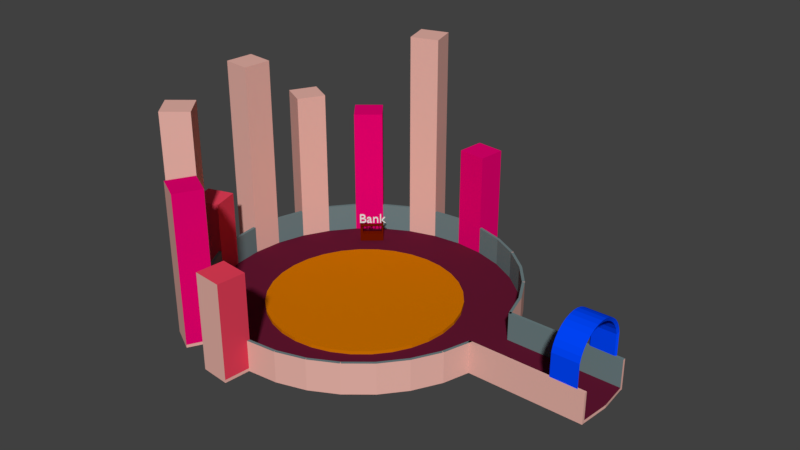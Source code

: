 # Source: HubScene.blend  (saved by Blender 2.79.0; exported with 4.5.12 LTS)
import bpy
from mathutils import Matrix  # noqa: F401  (used for matrix-valued properties, if any)

bpy.ops.wm.read_factory_settings(use_empty=True)
scene = bpy.context.scene
scene.name = 'Scene'

# ---- collections
col_collection_1 = bpy.data.collections.new('Collection 1'); scene.collection.children.link(col_collection_1)
col_collection_2 = bpy.data.collections.new('Collection 2'); scene.collection.children.link(col_collection_2)

# ---- materials (node trees are filled in below, after node groups)
mat_material_001 = bpy.data.materials.new('Material.001')
mat_material_001.alpha_threshold = 0.0
mat_material_001.use_transparent_shadow = False
mat_material_001.diffuse_color = (0.8, 0.4441, 0.3842, 1.0)
mat_material_001.roughness = 0.5
mat_material_002 = bpy.data.materials.new('Material.002')
mat_material_002.alpha_threshold = 0.0
mat_material_002.use_transparent_shadow = False
mat_material_002.diffuse_color = (0.6308, 0.1754, 0.0, 1.0)
mat_material_002.roughness = 0.5
mat_material_003 = bpy.data.materials.new('Material.003')
mat_material_003.alpha_threshold = 0.0
mat_material_003.use_transparent_shadow = False
mat_material_003.diffuse_color = (0.1237, 0.009261, 0.03144, 1.0)
mat_material_003.roughness = 0.5
mat_material_004 = bpy.data.materials.new('Material.004')
mat_material_004.alpha_threshold = 0.0
mat_material_004.use_transparent_shadow = False
mat_material_004.diffuse_color = (0.1552, 0.2191, 0.2279, 1.0)
mat_material_004.roughness = 0.5
mat_material_005 = bpy.data.materials.new('Material.005')
mat_material_005.alpha_threshold = 0.0
mat_material_005.use_transparent_shadow = False
mat_material_005.diffuse_color = (0.8, 0.05197, 0.1019, 1.0)
mat_material_005.roughness = 0.5
mat_material_006 = bpy.data.materials.new('Material.006')
mat_material_006.alpha_threshold = 0.0
mat_material_006.use_transparent_shadow = False
mat_material_006.diffuse_color = (0.8, 5.165e-05, 0.1642, 1.0)
mat_material_006.roughness = 0.5
mat_material_007 = bpy.data.materials.new('Material.007')
mat_material_007.alpha_threshold = 0.0
mat_material_007.use_transparent_shadow = False
mat_material_007.diffuse_color = (0.0, 0.06213, 1.0, 1.0)
mat_material_007.roughness = 0.5
mat_material_010 = bpy.data.materials.new('Material.010')
mat_material_010.alpha_threshold = 0.0
mat_material_010.use_transparent_shadow = False
mat_material_010.roughness = 0.5
mat_material_011 = bpy.data.materials.new('Material.011')
mat_material_011.alpha_threshold = 0.0
mat_material_011.use_transparent_shadow = False
mat_material_011.roughness = 0.5
mat_material_008 = bpy.data.materials.new('Material.008')
mat_material_008.alpha_threshold = 0.0
mat_material_008.use_transparent_shadow = False
mat_material_008.diffuse_color = (0.1503, 0.007713, 0.0, 1.0)
mat_material_008.specular_color = (0.1329, 0.01298, 0.0003035)
mat_material_008.roughness = 0.5
mat_material_009 = bpy.data.materials.new('Material.009')
mat_material_009.alpha_threshold = 0.0
mat_material_009.use_transparent_shadow = False
mat_material_009.diffuse_color = (0.1033, 0.005705, 0.0, 1.0)
mat_material_009.roughness = 0.5

# ---- material node trees

# ---- world
world_world = bpy.data.worlds.new('World'); scene.world = world_world
world_world.color = (0.05088, 0.05088, 0.05088)
world_world.use_sun_shadow = False
world_world.sun_shadow_jitter_overblur = 0.0
world_world.cycles.sampling_method = 'MANUAL'

# ---- meshes
me_cylinder = bpy.data.meshes.new('Cylinder')
me_cylinder.from_pydata([(0.0, 1.0, -1.0), (0.0, 1.0, 1.0), (0.1951, 0.9808, -1.0), (0.1951, 0.9808, 1.0), (0.3827, 0.9239, -1.0), (0.3827, 0.9239, 1.0), (0.5556, 0.8315, -1.0), (0.5556, 0.8315, 1.0), (0.7071, 0.7071, -1.0), (0.7071, 0.7071, 1.0), (0.8315, 0.5556, -1.0), (0.8315, 0.5556, 1.0), (0.9239, 0.3827, -1.0), (0.9239, 0.3827, 1.0), (0.9808, 0.1951, -1.0), (0.9808, 0.1951, 1.0), (1.0, 7.55e-08, -1.0), (1.0, 7.55e-08, 1.0), (0.9808, -0.1951, -1.0), (0.9808, -0.1951, 1.0), (0.9239, -0.3827, -1.0), (0.9239, -0.3827, 1.0), (0.8315, -0.5556, -1.0), (0.8315, -0.5556, 1.0), (0.7071, -0.7071, -1.0), (0.7071, -0.7071, 1.0), (0.5556, -0.8315, -1.0), (0.5556, -0.8315, 1.0), (0.3827, -0.9239, -1.0), (0.3827, -0.9239, 1.0), (0.1951, -0.9808, -1.0), (0.1951, -0.9808, 1.0), (-3.258e-07, -1.0, -1.0), (-3.258e-07, -1.0, 1.0), (-0.1951, -0.9808, -1.0), (-0.1951, -0.9808, 1.0), (-0.3827, -0.9239, -1.0), (-0.3827, -0.9239, 1.0), (-0.5556, -0.8315, -1.0), (-0.5556, -0.8315, 1.0), (-0.7071, -0.7071, -1.0), (-0.7071, -0.7071, 1.0), (-0.8315, -0.5556, -1.0), (-0.8315, -0.5556, 1.0), (-0.9239, -0.3827, -1.0), (-0.9239, -0.3827, 1.0), (-0.9808, -0.1951, -1.0), (-0.9808, -0.1951, 1.0), (-1.0, 9.656e-07, -1.0), (-1.0, 9.656e-07, 1.0), (-0.9808, 0.1951, -1.0), (-0.9808, 0.1951, 1.0), (-0.9239, 0.3827, -1.0), (-0.9239, 0.3827, 1.0), (-0.8315, 0.5556, -1.0), (-0.8315, 0.5556, 1.0), (-0.7071, 0.7071, -1.0), (-0.7071, 0.7071, 1.0), (-0.5556, 0.8315, -1.0), (-0.5556, 0.8315, 1.0), (-0.3827, 0.9239, -1.0), (-0.3827, 0.9239, 1.0), (-0.1951, 0.9808, -1.0), (-0.1951, 0.9808, 1.0), (1.071e-08, 0.8, -2.0), (1.071e-08, 0.8, -17.0), (0.1561, 0.7846, -2.0), (0.1561, 0.7846, -17.0), (0.3061, 0.7391, -2.0), (0.3061, 0.7391, -17.0), (0.4445, 0.6652, -2.0), (0.4445, 0.6652, -17.0), (0.5657, 0.5657, -2.0), (0.5657, 0.5657, -17.0), (0.6652, 0.4445, -2.0), (0.6652, 0.4445, -17.0), (0.7391, 0.3061, -2.0), (0.7391, 0.3061, -17.0), (0.7846, 0.1561, -2.0), (0.7846, 0.1561, -17.0), (0.8, 1.304e-07, -2.0), (0.8, 1.304e-07, -17.0), (0.7846, -0.1561, -2.0), (0.7846, -0.1561, -17.0), (0.7391, -0.3061, -2.0), (0.7391, -0.3061, -17.0), (0.6652, -0.4445, -2.0), (0.6652, -0.4445, -17.0), (0.5657, -0.5657, -2.0), (0.5657, -0.5657, -17.0), (0.4445, -0.6652, -2.0), (0.4445, -0.6652, -17.0), (0.3061, -0.7391, -2.0), (0.3061, -0.7391, -17.0), (0.1561, -0.7846, -2.0), (0.1561, -0.7846, -17.0), (-2.5e-07, -0.8, -2.0), (-2.5e-07, -0.8, -17.0), (-0.1561, -0.7846, -2.0), (-0.1561, -0.7846, -17.0), (-0.3061, -0.7391, -2.0), (-0.3061, -0.7391, -17.0), (-0.4445, -0.6652, -2.0), (-0.4445, -0.6652, -17.0), (-0.5657, -0.5657, -2.0), (-0.5657, -0.5657, -17.0), (-0.6652, -0.4445, -2.0), (-0.6652, -0.4445, -17.0), (-0.7391, -0.3061, -2.0), (-0.7391, -0.3061, -17.0), (-0.7846, -0.1561, -2.0), (-0.7846, -0.1561, -17.0), (-0.8, 8.425e-07, -2.0), (-0.8, 8.425e-07, -17.0), (-0.7846, 0.1561, -2.0), (-0.7846, 0.1561, -17.0), (-0.7391, 0.3061, -2.0), (-0.7391, 0.3061, -17.0), (-0.6652, 0.4445, -2.0), (-0.6652, 0.4445, -17.0), (-0.5657, 0.5657, -2.0), (-0.5657, 0.5657, -17.0), (-0.4445, 0.6652, -2.0), (-0.4445, 0.6652, -17.0), (-0.3061, 0.7391, -2.0), (-0.3061, 0.7391, -17.0), (-0.1561, 0.7846, -2.0), (-0.1561, 0.7846, -17.0), (1.761, 0.1951, 1.0), (1.761, 0.1951, -1.0), (1.78, 1.952e-07, -1.0), (1.78, 1.952e-07, 1.0), (1.761, -0.1951, -1.0), (1.761, -0.1951, 1.0), (-3.258e-07, -1.0, 1.0), (-3.258e-07, -1.0, -1.0), (-0.1951, -0.9808, -1.0), (-0.1951, -0.9808, 1.0), (-0.3827, -0.9239, 1.0), (-0.3827, -0.9239, -1.0), (-0.5556, -0.8315, -1.0), (-0.5556, -0.8315, 1.0), (-0.7071, -0.7071, 1.0), (-0.7071, -0.7071, -1.0), (-0.8315, -0.5556, -1.0), (-0.8315, -0.5556, 1.0), (-0.9239, -0.3827, 1.0), (-0.9239, -0.3827, -1.0), (-0.9808, -0.1951, -1.0), (-0.9808, -0.1951, 1.0), (-1.0, 9.656e-07, 1.0), (-1.0, 9.656e-07, -1.0), (-0.9808, 0.1951, -1.0), (-0.9808, 0.1951, 1.0), (-0.9239, 0.3827, 1.0), (-0.9239, 0.3827, -1.0), (-0.8315, 0.5556, -1.0), (-0.8315, 0.5556, 1.0), (-0.7071, 0.7071, 1.0), (-0.7071, 0.7071, -1.0), (-0.5556, 0.8315, -1.0), (-0.5556, 0.8315, 1.0), (-0.3827, 0.9239, 1.0), (-0.3827, 0.9239, -1.0), (-0.1951, 0.9808, -1.0), (-0.1951, 0.9808, 1.0), (-0.01862, -1.189, 1.0), (-0.01862, -1.189, -1.0), (-0.2137, -1.17, -1.0), (-0.2137, -1.17, 1.0), (-0.4722, -1.091, 1.0), (-0.4722, -1.091, -1.0), (-0.6451, -0.999, -1.0), (-0.6451, -0.999, 1.0), (-0.854, -0.8276, 1.0), (-0.854, -0.8276, -1.0), (-0.9783, -0.6761, -1.0), (-0.9783, -0.6761, 1.0), (-1.106, -0.4378, 1.0), (-1.106, -0.4378, -1.0), (-1.163, -0.2502, -1.0), (-1.163, -0.2502, 1.0), (-1.189, 0.01862, 1.0), (-1.189, 0.01862, -1.0), (-1.17, 0.2137, -1.0), (-1.17, 0.2137, 1.0), (-1.091, 0.4722, 1.0), (-1.091, 0.4722, -1.0), (-0.999, 0.6451, -1.0), (-0.999, 0.6451, 1.0), (-0.8276, 0.854, 1.0), (-0.8276, 0.854, -1.0), (-0.6761, 0.9783, -1.0), (-0.6761, 0.9783, 1.0), (-0.4378, 1.106, 1.0), (-0.4378, 1.106, -1.0), (-0.2502, 1.163, -1.0), (-0.2502, 1.163, 1.0), (0.01862, 1.189, -1.0), (0.2137, 1.17, -1.0), (0.2137, 1.17, 1.0), (0.01862, 1.189, 1.0), (0.1951, 0.9808, 72.34), (0.0, 1.0, 72.34), (-0.1951, -0.9808, 64.17), (-3.258e-07, -1.0, 64.17), (-0.5556, -0.8315, 101.6), (-0.3827, -0.9239, 101.6), (-0.8315, -0.5556, 133.7), (-0.7071, -0.7071, 133.7), (-0.9808, -0.1951, 54.0), (-0.9239, -0.3827, 54.0), (-0.9808, 0.1951, 135.6), (-1.0, 9.656e-07, 135.6), (-0.8315, 0.5556, 104.8), (-0.9239, 0.3827, 104.8), (-0.5556, 0.8315, 89.32), (-0.7071, 0.7071, 89.32), (-0.1951, 0.9808, 146.0), (-0.3827, 0.9239, 146.0), (-0.2137, -1.17, 64.17), (-0.01862, -1.189, 64.17), (-0.6451, -0.999, 101.6), (-0.4722, -1.091, 101.6), (-0.9783, -0.6761, 133.7), (-0.854, -0.8276, 133.7), (-1.163, -0.2502, 54.0), (-1.106, -0.4378, 54.0), (-1.17, 0.2137, 135.6), (-1.189, 0.01862, 135.6), (-0.999, 0.6451, 104.8), (-1.091, 0.4722, 104.8), (-0.6761, 0.9783, 89.32), (-0.8276, 0.854, 89.32), (-0.2502, 1.163, 146.0), (-0.4378, 1.106, 146.0), (0.2137, 1.17, 72.34), (0.01862, 1.189, 72.34), (0.197, -0.9997, 1.0), (0.197, -0.9997, -1.0), (-0.001741, -1.019, -1.0), (-0.001741, -1.019, 1.0), (0.3882, -0.9421, 1.0), (0.3882, -0.9421, -1.0), (0.2006, -0.999, -1.0), (0.2006, -0.999, 1.0), (0.5645, -0.8482, 1.0), (0.5645, -0.8482, -1.0), (0.3916, -0.9406, -1.0), (0.3916, -0.9406, 1.0), (0.9386, -0.3947, 1.0), (0.9386, -0.3947, -1.0), (0.8462, -0.5676, -1.0), (0.8462, -0.5676, 1.0), (0.7218, -0.7192, -1.0), (0.7218, -0.7192, 1.0), (0.5703, -0.8435, -1.0), (0.5703, -0.8435, 1.0), (0.999, -0.1947, 1.0), (0.999, -0.1947, -1.0), (0.9421, -0.3882, -1.0), (0.9421, -0.3882, 1.0), (0.849, 0.5628, 1.0), (0.849, 0.5628, -1.0), (0.9414, 0.39, -1.0), (0.9414, 0.39, 1.0), (0.9983, 0.1957, -1.0), (0.9983, 0.1957, 1.0), (0.569, 0.8449, 1.0), (0.569, 0.8449, -1.0), (0.7205, 0.7205, -1.0), (0.7205, 0.7205, 1.0), (0.8449, 0.569, -1.0), (0.8449, 0.569, 1.0), (0.1964, 0.9983, 1.0), (0.1964, 0.9983, -1.0), (0.39, 0.9414, -1.0), (0.39, 0.9414, 1.0), (0.5628, 0.849, -1.0), (0.5628, 0.849, 1.0), (0.1951, 0.9808, -1.0), (0.1951, 0.9808, 1.0), (0.2137, 1.17, -1.0), (0.2137, 1.17, 1.0), (0.9808, -0.2141, -1.0), (1.761, -0.2141, -1.0), (0.9808, -0.2141, 1.0), (1.761, -0.2141, 1.0), (0.9239, -0.3827, 20.0), (0.9808, -0.1951, 20.0), (0.8315, -0.5556, 20.0), (0.7218, -0.7192, 20.0), (0.7071, -0.7071, 20.0), (0.5556, -0.8315, 20.0), (0.5703, -0.8435, 20.0), (0.3827, -0.9239, 20.0), (0.1951, -0.9808, 20.0), (-3.258e-07, -1.0, 20.0), (1.761, -0.1951, 20.0), (-0.001741, -1.019, 20.0), (0.197, -0.9997, 20.0), (0.2006, -0.999, 20.0), (0.3882, -0.9421, 20.0), (0.3916, -0.9406, 20.0), (0.5645, -0.8482, 20.0), (0.8462, -0.5676, 20.0), (0.9386, -0.3947, 20.0), (0.9421, -0.3882, 20.0), (0.999, -0.1947, 20.0), (1.761, -0.2141, 20.0), (0.9808, -0.2141, 20.0), (0.3827, 0.9239, 20.0), (0.1951, 0.9808, 20.0), (0.39, 0.9414, 20.0), (0.5556, 0.8315, 20.0), (0.7071, 0.7071, 20.0), (0.8315, 0.5556, 20.0), (0.8449, 0.569, 20.0), (0.9239, 0.3827, 20.0), (0.9808, 0.1951, 20.0), (0.9414, 0.39, 20.0), (0.849, 0.5628, 20.0), (0.9983, 0.1957, 20.0), (0.7205, 0.7205, 20.0), (0.569, 0.8449, 20.0), (0.1964, 0.9983, 20.0), (0.5628, 0.849, 20.0), (0.9808, 0.2141, 1.0), (0.9808, 0.2141, -1.0), (1.761, 0.2141, 1.0), (1.761, 0.2141, -1.0), (1.761, 0.1951, 20.0), (0.9808, 0.1951, 20.0), (1.761, 0.2141, 20.0), (0.9808, 0.2141, 20.0), (-0.001862, 1.019, -1.0), (-0.001862, 1.019, 1.0), (-0.197, 0.9997, 1.0), (-0.197, 0.9997, -1.0), (-0.5645, 0.8482, 1.0), (-0.5645, 0.8482, -1.0), (-0.3916, 0.9406, -1.0), (-0.3916, 0.9406, 1.0), (-0.8462, 0.5676, 1.0), (-0.8462, 0.5676, -1.0), (-0.7218, 0.7192, -1.0), (-0.7218, 0.7192, 1.0), (-0.999, 0.2006, 1.0), (-0.999, 0.2006, -1.0), (-0.9421, 0.3882, -1.0), (-0.9421, 0.3882, 1.0), (-0.9997, -0.197, 1.0), (-0.9997, -0.197, -1.0), (-1.019, -0.001861, -1.0), (-1.019, -0.001861, 1.0), (-0.8482, -0.5645, 1.0), (-0.8482, -0.5645, -1.0), (-0.9406, -0.3916, -1.0), (-0.9406, -0.3916, 1.0), (-0.5676, -0.8462, 1.0), (-0.5676, -0.8462, -1.0), (-0.7192, -0.7218, -1.0), (-0.7192, -0.7218, 1.0), (-0.2006, -0.999, 1.0), (-0.2006, -0.999, -1.0), (-0.3882, -0.9421, -1.0), (-0.3882, -0.9421, 1.0), (-0.3827, -0.9239, 20.0), (-0.1951, -0.9808, 20.0), (-0.7071, -0.7071, 20.0), (-0.5556, -0.8315, 20.0), (-0.9239, -0.3827, 20.0), (-0.8315, -0.5556, 20.0), (-1.0, 9.656e-07, 20.0), (-0.9808, -0.1951, 20.0), (-0.9239, 0.3827, 20.0), (-0.9808, 0.1951, 20.0), (-0.7071, 0.7071, 20.0), (-0.8315, 0.5556, 20.0), (-0.3827, 0.9239, 20.0), (-0.5556, 0.8315, 20.0), (0.0, 1.0, 20.0), (-0.1951, 0.9808, 20.0), (-0.001862, 1.019, 20.0), (-0.197, 0.9997, 20.0), (-0.3916, 0.9406, 20.0), (-0.5645, 0.8482, 20.0), (-0.7218, 0.7192, 20.0), (-0.8462, 0.5676, 20.0), (-0.9421, 0.3882, 20.0), (-0.999, 0.2006, 20.0), (-1.019, -0.001861, 20.0), (-0.9997, -0.197, 20.0), (-0.9406, -0.3916, 20.0), (-0.8482, -0.5645, 20.0), (-0.7192, -0.7218, 20.0), (-0.5676, -0.8462, 20.0), (-0.3882, -0.9421, 20.0), (-0.2006, -0.999, 20.0), (2.384e-08, 0.64, 3.212), (0.1249, 0.6277, 3.212), (0.2449, 0.5913, 3.212), (0.3556, 0.5321, 3.212), (0.4525, 0.4525, 3.212), (0.5321, 0.3556, 3.212), (0.5913, 0.2449, 3.212), (0.6277, 0.1249, 3.212), (0.64, 1.907e-07, 3.212), (0.6277, -0.1249, 3.212), (0.5913, -0.2449, 3.212), (0.5321, -0.3556, 3.212), (0.4525, -0.4525, 3.212), (0.3556, -0.5321, 3.212), (0.2449, -0.5913, 3.212), (0.1249, -0.6277, 3.212), (-1.907e-07, -0.64, 3.212), (-0.1249, -0.6277, 3.212), (-0.2449, -0.5913, 3.212), (-0.3556, -0.5321, 3.212), (-0.4525, -0.4525, 3.212), (-0.5321, -0.3556, 3.212), (-0.5913, -0.2449, 3.212), (-0.6277, -0.1249, 3.212), (-0.64, 7.629e-07, 3.212), (-0.6277, 0.1249, 3.212), (-0.5913, 0.2449, 3.212), (-0.5321, 0.3556, 3.212), (-0.4525, 0.4525, 3.212), (-0.3556, 0.5321, 3.212), (-0.2449, 0.5913, 3.212), (-0.1249, 0.6277, 3.212), (0.1249, 0.6277, -15.78), (2.409e-08, 0.64, -15.78), (0.2449, 0.5913, -15.78), (0.3556, 0.5321, -15.78), (0.4525, 0.4525, -15.78), (0.5321, 0.3556, -15.78), (0.5913, 0.2449, -15.78), (0.6277, 0.1249, -15.78), (0.64, 1.907e-07, -15.78), (0.6277, -0.1249, -15.78), (0.5913, -0.2449, -15.78), (0.5321, -0.3556, -15.78), (0.4525, -0.4525, -15.78), (0.3556, -0.5321, -15.78), (0.2449, -0.5913, -15.78), (0.1249, -0.6277, -15.78), (-1.905e-07, -0.64, -15.78), (-0.1249, -0.6277, -15.78), (-0.2449, -0.5913, -15.78), (-0.3556, -0.5321, -15.78), (-0.4525, -0.4525, -15.78), (-0.5321, -0.3556, -15.78), (-0.5913, -0.2449, -15.78), (-0.6277, -0.1249, -15.78), (-0.64, 7.629e-07, -15.78), (-0.6277, 0.1249, -15.78), (-0.5913, 0.2449, -15.78), (-0.5321, 0.3556, -15.78), (-0.4525, 0.4525, -15.78), (-0.3556, 0.5321, -15.78), (-0.2449, 0.5913, -15.78), (-0.1249, 0.6277, -15.78), (1.701, 0.1982, 34.43), (1.542, 0.1995, 34.14), (1.701, 0.1867, 38.21), (1.542, 0.1881, 37.93), (1.701, 0.168, 41.7), (1.542, 0.1694, 41.42), (1.701, 0.1429, 44.76), (1.542, 0.1443, 44.48), (1.701, 0.1124, 47.27), (1.542, 0.1137, 46.99), (1.701, 0.07748, 49.13), (1.542, 0.07884, 48.85), (1.701, 0.03962, 50.28), (1.542, 0.04098, 50.0), (1.701, 0.0002542, 50.67), (1.542, 0.001612, 50.39), (1.701, -0.03911, 50.28), (1.542, -0.03776, 50.0), (1.701, -0.07697, 49.13), (1.542, -0.07561, 48.85), (1.701, -0.1119, 47.27), (1.542, -0.1105, 46.99), (1.701, -0.1424, 44.76), (1.542, -0.1411, 44.48), (1.701, -0.1675, 41.7), (1.542, -0.1662, 41.42), (1.701, -0.1862, 38.21), (1.542, -0.1848, 37.93), (1.701, -0.1977, 34.43), (1.542, -0.1963, 34.14), (1.531, -0.2076, 35.89), (1.712, -0.209, 36.17), (1.531, -0.1955, 39.87), (1.712, -0.1969, 40.16), (1.531, -0.1759, 43.55), (1.712, -0.1773, 43.83), (1.531, -0.1495, 46.76), (1.712, -0.1509, 47.05), (1.531, -0.1173, 49.41), (1.712, -0.1187, 49.69), (1.531, -0.08058, 51.37), (1.712, -0.08194, 51.65), (1.531, -0.04073, 52.58), (1.712, -0.04209, 52.86), (1.531, 0.0007086, 52.99), (1.712, -0.0006495, 53.27), (1.531, 0.04215, 52.58), (1.712, 0.04079, 52.86), (1.531, 0.082, 51.37), (1.712, 0.08064, 51.65), (1.531, 0.1187, 49.41), (1.712, 0.1174, 49.69), (1.531, 0.1509, 46.76), (1.712, 0.1496, 47.05), (1.531, 0.1773, 43.55), (1.712, 0.176, 43.83), (1.531, 0.197, 39.87), (1.712, 0.1956, 40.16), (1.531, 0.209, 35.89), (1.712, 0.2077, 36.17), (1.542, 0.1995, -0.9843), (1.531, 0.209, 0.76), (1.542, -0.1963, -0.9843), (1.531, -0.2076, 0.76), (1.701, 0.1982, -0.6998), (1.712, -0.209, 1.045), (1.701, -0.1977, -0.6997), (1.712, 0.2077, 1.045), (1.701, 0.1982, 34.43), (1.701, 0.1867, 38.21), (1.701, 0.168, 41.7), (1.701, 0.1429, 44.76), (1.701, 0.1124, 47.27), (1.701, 0.07748, 49.13), (1.701, 0.03962, 50.28), (1.701, 0.0002542, 50.67), (1.701, -0.03911, 50.28), (1.701, -0.07697, 49.13), (1.701, -0.1119, 47.27), (1.701, -0.1424, 44.76), (1.701, -0.1675, 41.7), (1.701, -0.1862, 38.21), (1.712, 0.08064, 51.65), (1.701, -0.1977, 34.43), (1.712, 0.04079, 52.86), (1.712, -0.1969, 40.16), (1.712, -0.209, 36.17), (1.712, -0.0006495, 53.27), (1.712, -0.1773, 43.83), (1.712, -0.04209, 52.86), (1.712, -0.1509, 47.05), (1.712, -0.08194, 51.65), (1.712, -0.1187, 49.69), (1.712, 0.1174, 49.69), (1.712, 0.1496, 47.05), (1.712, 0.176, 43.83), (1.712, 0.1956, 40.16), (1.712, 0.2077, 36.17), (1.701, -0.1977, -0.6997), (1.712, -0.209, 1.045), (1.701, 0.1982, -0.6998), (1.712, 0.2077, 1.045)], [], [(269, 278, 279, 268), (2, 3, 274, 275), (274, 3, 312, 325), (8, 6, 269, 270), (11, 13, 318, 316), (15, 14, 266, 267), (12, 10, 263, 264), (18, 16, 130, 132), (19, 18, 284, 286), (18, 19, 258, 259), (25, 27, 293, 292), (24, 22, 252, 254), (249, 246, 304, 303), (261, 307, 306, 250), (31, 30, 244, 245), (245, 242, 302, 301), (32, 33, 134, 135), (37, 36, 365, 366), (42, 40, 143, 144), (40, 38, 360, 361), (49, 51, 153, 150), (45, 358, 393, 371), (59, 58, 160, 161), (46, 47, 351, 352), (40, 41, 142, 143), (53, 52, 349, 350), (50, 48, 151, 152), (336, 337, 384, 383), (57, 59, 161, 158), (53, 350, 389, 375), (3, 1, 63, 61, 59, 57, 55, 53, 51, 49, 47, 45, 43, 41, 39, 37, 35, 33, 31, 29, 27, 25, 23, 21, 19, 17, 15, 13, 11, 9, 7, 5), (48, 49, 150, 151), (0, 62, 338, 335), (0, 2, 4, 6, 8, 10, 12, 14, 16, 18, 20, 22, 24, 26, 28, 30, 32, 34, 36, 38, 40, 42, 44, 46, 48, 50, 52, 54, 56, 58, 60, 62), (64, 66, 67, 65), (66, 68, 69, 67), (68, 70, 71, 69), (70, 72, 73, 71), (72, 74, 75, 73), (74, 76, 77, 75), (76, 78, 79, 77), (78, 80, 81, 79), (80, 82, 83, 81), (82, 84, 85, 83), (84, 86, 87, 85), (86, 88, 89, 87), (88, 90, 91, 89), (90, 92, 93, 91), (92, 94, 95, 93), (94, 96, 97, 95), (96, 98, 99, 97), (98, 100, 101, 99), (100, 102, 103, 101), (102, 104, 105, 103), (104, 106, 107, 105), (106, 108, 109, 107), (108, 110, 111, 109), (110, 112, 113, 111), (112, 114, 115, 113), (114, 116, 117, 115), (116, 118, 119, 117), (118, 120, 121, 119), (120, 122, 123, 121), (122, 124, 125, 123), (67, 69, 71, 73, 75, 77, 79, 81, 83, 85, 87, 89, 91, 93, 95, 97, 99, 101, 103, 105, 107, 109, 111, 113, 115, 117, 119, 121, 123, 125, 127, 65), (124, 126, 127, 125), (126, 64, 65, 127), (64, 126, 124, 122, 120, 118, 116, 114, 112, 110, 108, 106, 104, 102, 100, 98, 96, 94, 92, 90, 88, 86, 84, 82, 80, 78, 76, 74, 72, 70, 68, 66), (129, 128, 131, 130), (130, 131, 133, 132), (15, 17, 131, 128), (128, 129, 330, 329), (17, 19, 133, 131), (16, 14, 129, 130), (194, 162, 219, 235), (185, 182, 229, 228), (186, 154, 215, 231), (149, 148, 180, 181), (153, 152, 184, 185), (156, 155, 187, 188), (145, 177, 224, 208), (165, 197, 234, 218), (51, 50, 152, 153), (41, 43, 145, 142), (34, 32, 135, 136), (43, 42, 144, 145), (60, 61, 162, 163), (33, 35, 137, 134), (62, 60, 163, 164), (35, 34, 136, 137), (52, 53, 154, 155), (61, 63, 165, 162), (54, 52, 155, 156), (44, 45, 146, 147), (63, 62, 164, 165), (53, 55, 157, 154), (46, 44, 147, 148), (36, 37, 138, 139), (55, 54, 156, 157), (45, 47, 149, 146), (38, 36, 139, 140), (47, 46, 148, 149), (37, 39, 141, 138), (39, 38, 140, 141), (56, 57, 158, 159), (58, 56, 159, 160), (167, 166, 169, 168), (135, 134, 166, 167), (137, 136, 168, 169), (136, 135, 167, 168), (171, 170, 173, 172), (139, 138, 170, 171), (141, 140, 172, 173), (140, 139, 171, 172), (175, 174, 177, 176), (143, 142, 174, 175), (145, 144, 176, 177), (144, 143, 175, 176), (179, 178, 181, 180), (148, 147, 179, 180), (162, 165, 218, 219), (147, 146, 178, 179), (183, 182, 185, 184), (152, 151, 183, 184), (157, 189, 230, 214), (151, 150, 182, 183), (187, 186, 189, 188), (134, 137, 204, 205), (155, 154, 186, 187), (157, 156, 188, 189), (191, 190, 193, 192), (159, 158, 190, 191), (161, 160, 192, 193), (160, 159, 191, 192), (195, 194, 197, 196), (163, 162, 194, 195), (165, 164, 196, 197), (164, 163, 195, 196), (198, 201, 200, 199), (166, 134, 205, 221), (0, 1, 201, 198), (2, 0, 198, 199), (205, 204, 220, 221), (207, 206, 222, 223), (209, 208, 224, 225), (217, 216, 232, 233), (219, 218, 234, 235), (211, 210, 226, 227), (213, 212, 228, 229), (215, 214, 230, 231), (203, 202, 236, 237), (174, 142, 209, 225), (150, 153, 212, 213), (138, 141, 206, 207), (193, 190, 233, 232), (173, 170, 223, 222), (153, 185, 228, 212), (200, 201, 237, 236), (154, 157, 214, 215), (161, 193, 232, 216), (141, 173, 222, 206), (182, 150, 213, 229), (181, 178, 227, 226), (190, 158, 217, 233), (170, 138, 207, 223), (142, 145, 208, 209), (1, 3, 202, 203), (189, 186, 231, 230), (3, 200, 236, 202), (169, 166, 221, 220), (149, 181, 226, 210), (158, 161, 216, 217), (201, 1, 203, 237), (146, 149, 210, 211), (137, 169, 220, 204), (178, 146, 211, 227), (197, 194, 235, 234), (177, 174, 225, 224), (239, 238, 241, 240), (30, 31, 238, 239), (33, 32, 240, 241), (32, 30, 239, 240), (243, 242, 245, 244), (30, 28, 243, 244), (257, 255, 291, 294), (28, 29, 242, 243), (247, 246, 249, 248), (26, 27, 246, 247), (29, 28, 248, 249), (28, 26, 247, 248), (251, 250, 253, 252), (252, 253, 255, 254), (254, 255, 257, 256), (20, 21, 250, 251), (27, 26, 256, 257), (26, 24, 254, 256), (287, 133, 298, 309), (22, 20, 251, 252), (259, 258, 261, 260), (21, 20, 260, 261), (20, 18, 259, 260), (29, 31, 296, 295), (263, 262, 265, 264), (264, 265, 267, 266), (14, 12, 264, 266), (5, 7, 314, 311), (10, 11, 262, 263), (279, 277, 313, 326), (269, 268, 271, 270), (270, 271, 273, 272), (11, 10, 272, 273), (10, 8, 270, 272), (271, 268, 324, 323), (6, 7, 268, 269), (275, 274, 277, 276), (276, 277, 279, 278), (9, 11, 316, 315), (4, 2, 275, 276), (7, 6, 278, 279), (6, 4, 276, 278), (281, 283, 282, 280), (263, 272, 273, 262), (251, 260, 261, 250), (247, 256, 257, 246), (243, 248, 249, 242), (239, 244, 245, 238), (241, 238, 300, 299), (19, 21, 288, 289), (245, 301, 300, 238), (133, 19, 289, 298), (286, 284, 285, 287), (19, 286, 310, 289), (18, 132, 285, 284), (132, 133, 287, 285), (288, 290, 305, 306), (292, 293, 294, 291), (293, 295, 303, 304), (296, 297, 299, 300), (295, 296, 301, 302), (290, 292, 291, 305), (289, 288, 307, 308), (301, 296, 300), (303, 295, 302), (304, 294, 293), (307, 288, 306), (298, 289, 310, 309), (253, 250, 306, 305), (33, 241, 299, 297), (21, 23, 290, 288), (261, 258, 308, 307), (31, 33, 297, 296), (257, 294, 304, 246), (27, 29, 295, 293), (286, 287, 309, 310), (255, 253, 305, 291), (258, 19, 289, 308), (249, 303, 302, 242), (23, 25, 292, 290), (267, 265, 320, 322), (273, 317, 321, 262), (312, 311, 313, 325), (315, 316, 317, 323), (316, 318, 320, 321), (318, 319, 322, 320), (314, 315, 323, 324), (311, 314, 326, 313), (321, 317, 316), (326, 314, 324), (15, 267, 322, 319), (265, 262, 321, 320), (273, 271, 323, 317), (7, 9, 315, 314), (279, 326, 324, 268), (3, 5, 311, 312), (277, 274, 325, 313), (13, 15, 319, 318), (328, 327, 329, 330), (129, 14, 328, 330), (14, 15, 327, 328), (329, 327, 334, 333), (332, 331, 333, 334), (15, 128, 331, 332), (327, 15, 332, 334), (128, 329, 333, 331), (338, 337, 336, 335), (1, 0, 335, 336), (35, 37, 367, 368), (62, 63, 337, 338), (340, 339, 342, 341), (58, 59, 339, 340), (61, 60, 341, 342), (60, 58, 340, 341), (344, 343, 346, 345), (54, 55, 343, 344), (57, 56, 345, 346), (56, 54, 344, 345), (348, 347, 350, 349), (52, 50, 348, 349), (358, 355, 394, 393), (50, 51, 347, 348), (352, 351, 354, 353), (49, 48, 353, 354), (48, 46, 352, 353), (359, 39, 370, 396), (356, 355, 358, 357), (42, 43, 355, 356), (45, 44, 357, 358), (44, 42, 356, 357), (360, 359, 362, 361), (43, 45, 371, 372), (38, 39, 359, 360), (41, 40, 361, 362), (364, 363, 366, 365), (36, 34, 364, 365), (41, 362, 395, 369), (34, 35, 363, 364), (372, 371, 393, 394), (378, 377, 387, 388), (380, 379, 385, 386), (382, 381, 383, 384), (376, 375, 389, 390), (374, 373, 391, 392), (370, 369, 395, 396), (368, 367, 397, 398), (63, 1, 381, 382), (347, 51, 376, 390), (366, 363, 398, 397), (346, 343, 388, 387), (355, 43, 372, 394), (55, 57, 377, 378), (1, 336, 383, 381), (57, 346, 387, 377), (47, 49, 373, 374), (337, 63, 382, 384), (354, 351, 392, 391), (37, 366, 397, 367), (343, 55, 378, 388), (39, 41, 369, 370), (351, 47, 374, 392), (363, 35, 368, 398), (362, 359, 396, 395), (342, 339, 386, 385), (59, 61, 379, 380), (61, 342, 385, 379), (49, 354, 391, 373), (350, 347, 390, 389), (51, 53, 375, 376), (339, 59, 380, 386), (400, 399, 430, 429, 428, 427, 426, 425, 424, 423, 422, 421, 420, 419, 418, 417, 416, 415, 414, 413, 412, 411, 410, 409, 408, 407, 406, 405, 404, 403, 402, 401), (431, 433, 434, 435, 436, 437, 438, 439, 440, 441, 442, 443, 444, 445, 446, 447, 448, 449, 450, 451, 452, 453, 454, 455, 456, 457, 458, 459, 460, 461, 462, 432), (406, 438, 437, 405), (420, 452, 451, 419), (407, 439, 438, 406), (421, 453, 452, 420), (408, 440, 439, 407), (422, 454, 453, 421), (409, 441, 440, 408), (423, 455, 454, 422), (410, 442, 441, 409), (424, 456, 455, 423), (411, 443, 442, 410), (425, 457, 456, 424), (412, 444, 443, 411), (426, 458, 457, 425), (413, 445, 444, 412), (400, 431, 432, 399), (427, 459, 458, 426), (414, 446, 445, 413), (401, 433, 431, 400), (428, 460, 459, 427), (415, 447, 446, 414), (402, 434, 433, 401), (429, 461, 460, 428), (416, 448, 447, 415), (403, 435, 434, 402), (430, 462, 461, 429), (417, 449, 448, 416), (404, 436, 435, 403), (399, 432, 462, 430), (418, 450, 449, 417), (405, 437, 436, 404), (419, 451, 450, 418), (466, 464, 463, 465), (468, 466, 465, 467), (470, 468, 467, 469), (472, 470, 469, 471), (474, 472, 471, 473), (476, 474, 473, 475), (478, 476, 475, 477), (480, 478, 477, 479), (482, 480, 479, 481), (484, 482, 481, 483), (486, 484, 483, 485), (488, 486, 485, 487), (490, 488, 487, 489), (493, 494, 496, 495), (495, 496, 498, 497), (497, 498, 500, 499), (499, 500, 502, 501), (501, 502, 504, 503), (503, 504, 506, 505), (505, 506, 508, 507), (507, 508, 510, 509), (509, 510, 512, 511), (511, 512, 514, 513), (513, 514, 516, 515), (515, 516, 518, 517), (517, 518, 520, 519), (519, 520, 522, 521), (492, 490, 489, 491), (522, 530, 524, 521), (519, 521, 464, 466), (517, 519, 466, 468), (515, 517, 468, 470), (513, 515, 470, 472), (511, 513, 472, 474), (509, 511, 474, 476), (507, 509, 476, 478), (505, 507, 478, 480), (505, 480, 482, 503), (482, 484, 501, 503), (484, 486, 499, 501), (486, 488, 497, 499), (488, 490, 495, 497), (493, 495, 490, 492), (514, 556, 557, 516), (483, 541, 542, 485), (465, 532, 533, 467), (500, 553, 555, 502), (520, 559, 560, 522), (529, 561, 562, 528), (473, 536, 537, 475), (506, 552, 550, 508), (481, 540, 541, 483), (463, 531, 532, 465), (489, 544, 546, 491), (512, 545, 556, 514), (471, 535, 536, 473), (498, 551, 553, 500), (491, 529, 525, 492), (524, 530, 527, 523), (526, 525, 529, 528), (527, 563, 531, 463), (492, 525, 526, 493), (518, 558, 559, 520), (464, 523, 527, 463), (521, 524, 523, 464), (493, 526, 528, 494), (546, 544, 548, 549), (544, 543, 551, 548), (543, 542, 553, 551), (542, 541, 555, 553), (541, 540, 554, 555), (540, 539, 552, 554), (539, 538, 550, 552), (538, 537, 547, 550), (537, 536, 545, 547), (536, 535, 556, 545), (535, 534, 557, 556), (534, 533, 558, 557), (533, 532, 559, 558), (532, 531, 560, 559), (549, 562, 561, 546), (531, 563, 564, 560), (494, 549, 548, 496), (475, 537, 538, 477), (530, 564, 563, 527), (508, 550, 547, 510), (467, 533, 534, 469), (485, 542, 543, 487), (502, 555, 554, 504), (491, 546, 561, 529), (516, 557, 558, 518), (477, 538, 539, 479), (496, 548, 551, 498), (522, 560, 564, 530), (510, 547, 545, 512), (469, 534, 535, 471), (487, 543, 544, 489), (528, 562, 549, 494), (504, 554, 552, 506), (479, 539, 540, 481)])
me_cylinder.polygons.foreach_set('material_index', [0, 0, 0, 0, 3, 0, 0, 0, 0, 0, 3, 0, 0, 0, 0, 0, 0, 0, 0, 0, 0, 0, 0, 0, 0, 0, 0, 0, 0, 0, 2, 0, 0, 0, 0, 0, 0, 0, 0, 0, 0, 0, 0, 0, 0, 0, 0, 0, 0, 0, 0, 0, 0, 0, 0, 0, 0, 0, 0, 0, 0, 0, 0, 0, 0, 0, 0, 0, 0, 0, 2, 0, 2, 0, 0, 0, 0, 0, 0, 0, 0, 0, 0, 0, 0, 0, 0, 0, 0, 0, 0, 0, 0, 0, 0, 0, 0, 0, 0, 0, 0, 0, 0, 0, 0, 0, 0, 0, 0, 0, 0, 0, 0, 0, 0, 0, 0, 0, 0, 0, 0, 0, 0, 0, 0, 0, 0, 4, 0, 0, 0, 0, 0, 0, 0, 0, 0, 0, 0, 4, 0, 0, 4, 5, 0, 5, 0, 4, 0, 0, 5, 0, 0, 5, 0, 0, 0, 0, 0, 5, 5, 0, 0, 5, 5, 0, 5, 0, 5, 0, 4, 5, 5, 4, 4, 4, 0, 0, 0, 0, 0, 0, 0, 0, 0, 0, 0, 0, 0, 0, 0, 0, 0, 0, 0, 0, 0, 0, 0, 0, 0, 3, 0, 0, 0, 3, 0, 0, 0, 0, 0, 0, 0, 0, 0, 0, 3, 0, 0, 0, 0, 0, 0, 0, 0, 0, 0, 3, 0, 3, 0, 0, 0, 0, 3, 3, 3, 3, 3, 3, 3, 0, 0, 0, 0, 0, 0, 0, 3, 0, 3, 0, 3, 0, 0, 3, 0, 3, 0, 0, 3, 3, 3, 3, 3, 3, 0, 0, 0, 0, 0, 3, 0, 3, 0, 3, 0, 0, 0, 0, 3, 3, 0, 0, 0, 0, 3, 0, 0, 0, 0, 0, 0, 0, 0, 0, 0, 0, 0, 0, 0, 0, 0, 0, 0, 0, 0, 0, 0, 3, 0, 0, 0, 0, 0, 0, 3, 3, 3, 3, 3, 3, 3, 3, 3, 0, 0, 0, 0, 3, 0, 0, 3, 0, 0, 0, 0, 3, 0, 0, 0, 0, 3, 0, 0, 0, 3, 0, 1, 0, 1, 1, 1, 1, 1, 1, 1, 1, 1, 1, 1, 1, 1, 1, 1, 1, 1, 1, 1, 1, 1, 1, 1, 1, 1, 1, 1, 1, 1, 1, 1, 1, 6, 6, 6, 6, 6, 6, 6, 6, 6, 6, 6, 6, 6, 6, 6, 6, 6, 6, 6, 6, 6, 6, 6, 6, 6, 6, 6, 6, 6, 6, 6, 6, 6, 6, 6, 6, 6, 6, 6, 6, 6, 6, 6, 0, 0, 0, 0, 0, 0, 0, 0, 0, 0, 0, 0, 0, 0, 6, 0, 0, 0, 6, 0, 6, 6, 6, 6, 6, 6, 6, 6, 6, 6, 6, 6, 6, 6, 6, 6, 6, 6, 6, 0, 0, 0, 0, 0, 0, 0, 0, 0, 0, 0, 0, 0, 0, 0, 0, 0, 0])
me_cylinder.materials.append(mat_material_001)
me_cylinder.materials.append(mat_material_002)
me_cylinder.materials.append(mat_material_003)
me_cylinder.materials.append(mat_material_004)
me_cylinder.materials.append(mat_material_005)
me_cylinder.materials.append(mat_material_006)
me_cylinder.materials.append(mat_material_007)
me_cylinder.use_remesh_preserve_volume = False
me_cylinder.use_remesh_preserve_attributes = False
me_cylinder.use_mirror_vertex_groups = False
me_cylinder.update()
me_cube_002 = bpy.data.meshes.new('Cube.002')
me_cube_002.from_pydata([(-0.8, -3.0, -1.0), (-0.8, -3.0, 1.0), (-0.8, 3.0, -1.0), (-0.8, 3.0, 1.0), (0.8, -3.0, -1.0), (0.8, -3.0, 1.0), (0.8, 3.0, -1.0), (0.8, 3.0, 1.0), (-0.8, 0.0, 1.0), (0.0, 3.0, 1.0), (0.8, 0.0, 1.0), (0.0, -3.0, 1.0), (-0.8, 2.573, 4.0), (0.0, -2.437, 1.0), (-0.8, -2.529, 1.0), (0.8, -2.345, 1.0), (0.0, 2.61, 1.0), (-0.8, 2.573, 1.0), (0.8, 2.647, 1.0), (-0.8, 3.0, 4.0), (0.0, 3.0, 4.0), (0.8, 3.0, 4.0), (0.8, -2.345, 4.0), (0.8, -3.0, 4.0), (0.0, -3.0, 4.0), (-0.8, -3.0, 4.0), (-0.8, -2.529, 4.0), (0.0, -2.437, 4.0), (0.8, 2.647, 4.0), (0.0, 2.61, 4.0), (0.8, 3.0, 3.423), (0.8, 2.647, 3.445), (0.8, -3.0, 3.361), (0.8, -2.345, 3.386), (1.109, -2.345, 4.0), (1.109, -3.0, 4.0), (1.109, 3.0, 4.0), (1.109, 2.647, 4.0), (1.109, -3.0, 3.361), (1.109, 3.0, 3.423), (1.109, 2.647, 3.445), (1.109, -2.345, 3.386), (1.109, 2.647, 4.0), (1.109, 2.647, 3.445), (1.109, -2.345, 4.0), (1.109, -2.345, 3.386), (0.8193, 2.647, 4.0), (0.8193, 2.647, 3.445), (0.8193, -2.345, 4.0), (0.8193, -2.345, 3.386)], [], [(0, 1, 14, 8, 17, 3, 2), (2, 3, 9, 7, 6), (6, 7, 18, 10, 15, 5, 4), (4, 5, 11, 1, 0), (2, 6, 4, 0), (13, 14, 26, 27), (3, 17, 12, 19), (7, 9, 20, 21, 30), (11, 5, 32, 23, 24), (9, 3, 19, 20), (14, 13, 15, 10, 18, 16, 17, 8), (12, 29, 28, 21, 20, 19), (17, 16, 29, 12), (22, 27, 26, 25, 24, 23), (18, 7, 30, 31), (15, 13, 27, 22, 33), (14, 1, 25, 26), (16, 18, 31, 28, 29), (1, 11, 24, 25), (5, 15, 33, 32), (40, 39, 36, 37), (31, 30, 39, 40), (33, 22, 34, 41), (38, 41, 34, 35), (30, 21, 36, 39), (21, 28, 37, 36), (32, 33, 41, 38), (22, 23, 35, 34), (28, 31, 40, 37), (23, 32, 38, 35), (34, 37, 42, 44), (44, 42, 46, 48), (41, 34, 44, 45), (40, 41, 45, 43), (37, 40, 43, 42), (49, 48, 46, 47), (42, 43, 47, 46), (43, 45, 49, 47), (45, 44, 48, 49), (44, 42, 43, 45)])
me_cube_002.materials.append(mat_material_008)
me_cube_002.use_remesh_preserve_volume = False
me_cube_002.use_remesh_preserve_attributes = False
me_cube_002.use_mirror_vertex_groups = False
me_cube_002.update()
me_cube_001 = bpy.data.meshes.new('Cube.001')
me_cube_001.from_pydata([(-0.8, -3.0, -1.0), (-0.8, -3.0, 1.0), (-0.8, 3.0, -1.0), (-0.8, 3.0, 1.0), (0.8, -3.0, -1.0), (0.8, -3.0, 1.0), (0.8, 3.0, -1.0), (0.8, 3.0, 1.0), (-0.8, 0.0, 1.0), (0.0, 3.0, 1.0), (0.8, 0.0, 1.0), (0.0, -3.0, 1.0), (-0.8, 2.573, 4.0), (0.0, -2.437, 1.0), (-0.8, -2.529, 1.0), (0.8, -2.345, 1.0), (0.0, 2.61, 1.0), (-0.8, 2.573, 1.0), (0.8, 2.647, 1.0), (-0.8, 3.0, 4.0), (0.0, 3.0, 4.0), (0.8, 3.0, 4.0), (0.8, -2.345, 4.0), (0.8, -3.0, 4.0), (0.0, -3.0, 4.0), (-0.8, -3.0, 4.0), (-0.8, -2.529, 4.0), (0.0, -2.437, 4.0), (0.8, 2.647, 4.0), (0.0, 2.61, 4.0), (0.8, 3.0, 3.423), (0.8, 2.647, 3.445), (0.8, -3.0, 3.361), (0.8, -2.345, 3.386), (1.109, -2.345, 4.0), (1.109, -3.0, 4.0), (1.109, 3.0, 4.0), (1.109, 2.647, 4.0), (1.109, -3.0, 3.361), (1.109, 3.0, 3.423), (1.109, 2.647, 3.445), (1.109, -2.345, 3.386), (1.109, 2.647, 4.0), (1.109, 2.647, 3.445), (1.109, -2.345, 4.0), (1.109, -2.345, 3.386), (0.8193, 2.647, 4.0), (0.8193, 2.647, 3.445), (0.8193, -2.345, 4.0), (0.8193, -2.345, 3.386)], [], [(0, 1, 14, 8, 17, 3, 2), (2, 3, 9, 7, 6), (6, 7, 18, 10, 15, 5, 4), (4, 5, 11, 1, 0), (2, 6, 4, 0), (13, 14, 26, 27), (3, 17, 12, 19), (7, 9, 20, 21, 30), (11, 5, 32, 23, 24), (9, 3, 19, 20), (14, 13, 15, 10, 18, 16, 17, 8), (12, 29, 28, 21, 20, 19), (17, 16, 29, 12), (22, 27, 26, 25, 24, 23), (18, 7, 30, 31), (15, 13, 27, 22, 33), (14, 1, 25, 26), (16, 18, 31, 28, 29), (1, 11, 24, 25), (5, 15, 33, 32), (40, 39, 36, 37), (31, 30, 39, 40), (33, 22, 34, 41), (38, 41, 34, 35), (30, 21, 36, 39), (21, 28, 37, 36), (32, 33, 41, 38), (22, 23, 35, 34), (28, 31, 40, 37), (23, 32, 38, 35), (34, 37, 42, 44), (44, 42, 46, 48), (41, 34, 44, 45), (40, 41, 45, 43), (37, 40, 43, 42), (49, 48, 46, 47), (42, 43, 47, 46), (43, 45, 49, 47), (45, 44, 48, 49), (44, 42, 43, 45)])
me_cube_001.materials.append(mat_material_009)
me_cube_001.use_remesh_preserve_volume = False
me_cube_001.use_remesh_preserve_attributes = False
me_cube_001.use_mirror_vertex_groups = False
me_cube_001.update()

# ---- curves / text
txt_text_001 = bpy.data.curves.new('Text.001', 'FONT')
txt_text_001.dimensions = '2D'
txt_text_001.body = 'Sale'
txt_text_001.materials.append(mat_material_010)
txt_text_001.use_path_clamp = True
txt_text_001.bevel_resolution = 0
txt_text_001.extrude = 0.073
txt_text = bpy.data.curves.new('Text', 'FONT')
txt_text.dimensions = '2D'
txt_text.body = 'Bank'
txt_text.materials.append(mat_material_011)
txt_text.use_path_clamp = True
txt_text.bevel_resolution = 0
txt_text.extrude = 0.053

# ---- objects
ob_maintown = bpy.data.objects.new('MainTown', me_cylinder)
ob_salesign = bpy.data.objects.new('SaleSIgn', txt_text_001)
ob_banksign = bpy.data.objects.new('BankSign', txt_text)
ob_bankstall = bpy.data.objects.new('BankStall', me_cube_002)
ob_salestall = bpy.data.objects.new('SaleStall', me_cube_001)

# ---- transforms, parenting, visibility, modifiers, constraints
ob_maintown.location = (2.959, 0.06782, -0.814)
ob_maintown.scale = (10.53, 10.53, 0.1053)
ob_maintown.lineart.crease_threshold = 0.0
ob_salesign.location = (-1.653, -6.94, 0.7545)
ob_salesign.rotation_euler = (1.571, 0.002263, 2.433)
ob_salesign.lineart.crease_threshold = 0.0
ob_banksign.location = (-2.959, 6.16, 0.814)
ob_banksign.rotation_euler = (1.571, -0.0, 0.7181)
ob_banksign.lineart.crease_threshold = 0.0
ob_bankstall.location = (-2.384, 6.94, -0.4088)
ob_bankstall.rotation_euler = (0.0, -0.0, -0.8646)
ob_bankstall.scale = (0.2839, 0.2839, 0.2839)
ob_bankstall.lineart.crease_threshold = 0.0
ob_salestall.location = (-2.339, -6.527, -0.421)
ob_salestall.rotation_euler = (0.0, -0.0, 0.8568)
ob_salestall.scale = (0.2839, 0.2839, 0.2839)
ob_salestall.lineart.crease_threshold = 0.0

# ---- collection membership
col_collection_1.objects.link(ob_maintown)
col_collection_2.objects.link(ob_salesign)
col_collection_2.objects.link(ob_banksign)
col_collection_2.objects.link(ob_bankstall)
col_collection_2.objects.link(ob_salestall)

# ---- scene / render settings (as saved in the file)
scene.frame_start = 1; scene.frame_end = 250; scene.frame_set(1)
scene.render.engine = 'BLENDER_EEVEE_NEXT'
scene.render.resolution_percentage = 50
scene.render.dither_intensity = 0.0
scene.cycles.use_denoising = False
scene.cycles.samples = 128
scene.cycles.sampling_pattern = 'TABULATED_SOBOL'
scene.cycles.use_adaptive_sampling = False
scene.cycles.use_light_tree = False
scene.cycles.blur_glossy = 0.0
scene.cycles.sample_clamp_indirect = 0.0
scene.view_settings.view_transform = 'Standard'
bpy.context.view_layer.update()

# ---- added for rendering (the .blend has no active camera and no usable light): camera, sun
cam_auto = bpy.data.cameras.new('AutoCamera')
cam_auto.lens = 50.0
cam_auto.sensor_width = 36.0
cam_auto.clip_end = 1000.0
ob_auto_camera = bpy.data.objects.new('AutoCamera', cam_auto)
scene.collection.objects.link(ob_auto_camera)
ob_auto_camera.location = (46.3804, -48.306, 38.2264)
ob_auto_camera.rotation_euler = (1.09748, -7.21219e-08, 0.694738)
scene.camera = ob_auto_camera
light_auto_sun = bpy.data.lights.new('AutoSun', 'SUN')
light_auto_sun.energy = 3.0
light_auto_sun.angle = 0.0523599
ob_auto_sun = bpy.data.objects.new('AutoSun', light_auto_sun)
scene.collection.objects.link(ob_auto_sun)
ob_auto_sun.rotation_euler = (0.872665, 0.174533, 0.523599)
bpy.context.view_layer.update()
